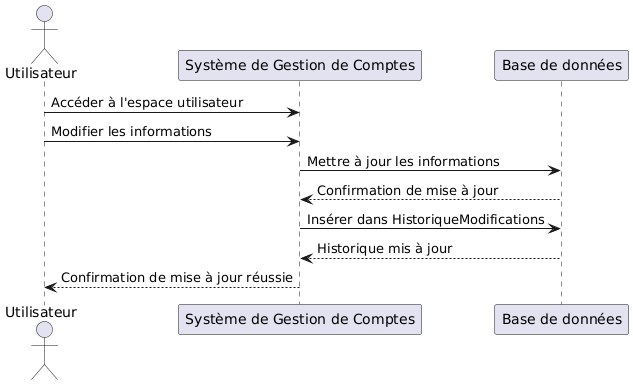

The diagram above was rendered by PlantUML. Its source (embedded in the PNG):
@startuml
actor "Utilisateur" as Utilisateur
participant "Système de Gestion de Comptes" as Compte
participant "Base de données" as DB

Utilisateur -> Compte: Accéder à l'espace utilisateur
Utilisateur -> Compte: Modifier les informations 
Compte -> DB: Mettre à jour les informations
DB --> Compte: Confirmation de mise à jour
Compte -> DB: Insérer dans HistoriqueModifications
DB --> Compte: Historique mis à jour
Compte --> Utilisateur: Confirmation de mise à jour réussie
@enduml